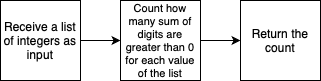

The diagram above was exported from draw.io. Its source (the exported page's mxGraphModel, read from the mxfile embedded in the PNG):
<mxGraphModel dx="1050" dy="627" grid="1" gridSize="10" guides="1" tooltips="1" connect="1" arrows="1" fold="1" page="1" pageScale="1" pageWidth="827" pageHeight="1169" background="#ffffff" math="0" shadow="0">
  <root>
    <mxCell id="0" />
    <mxCell id="1" parent="0" />
    <mxCell id="pkoyU2fwOPBfZemE1w7x-363" style="edgeStyle=orthogonalEdgeStyle;rounded=0;orthogonalLoop=1;jettySize=auto;html=1;exitX=1;exitY=0.5;exitDx=0;exitDy=0;entryX=0;entryY=0.5;entryDx=0;entryDy=0;" edge="1" parent="1" source="pkoyU2fwOPBfZemE1w7x-359" target="pkoyU2fwOPBfZemE1w7x-360">
      <mxGeometry relative="1" as="geometry" />
    </mxCell>
    <mxCell id="pkoyU2fwOPBfZemE1w7x-359" value="Receive a list of integers as input" style="whiteSpace=wrap;html=1;aspect=fixed;" vertex="1" parent="1">
      <mxGeometry x="190" y="190" width="80" height="80" as="geometry" />
    </mxCell>
    <mxCell id="pkoyU2fwOPBfZemE1w7x-364" style="edgeStyle=orthogonalEdgeStyle;rounded=0;orthogonalLoop=1;jettySize=auto;html=1;exitX=1;exitY=0.5;exitDx=0;exitDy=0;entryX=0;entryY=0.5;entryDx=0;entryDy=0;" edge="1" parent="1" source="pkoyU2fwOPBfZemE1w7x-360" target="pkoyU2fwOPBfZemE1w7x-362">
      <mxGeometry relative="1" as="geometry">
        <mxPoint x="420" y="230" as="targetPoint" />
      </mxGeometry>
    </mxCell>
    <mxCell id="pkoyU2fwOPBfZemE1w7x-360" value="Count how many sum of digits are greater than 0 for each value of the list" style="whiteSpace=wrap;html=1;aspect=fixed;fontSize=11;" vertex="1" parent="1">
      <mxGeometry x="310" y="190" width="80" height="80" as="geometry" />
    </mxCell>
    <mxCell id="pkoyU2fwOPBfZemE1w7x-362" value="Return the count" style="whiteSpace=wrap;html=1;aspect=fixed;" vertex="1" parent="1">
      <mxGeometry x="430" y="190" width="80" height="80" as="geometry" />
    </mxCell>
  </root>
</mxGraphModel>